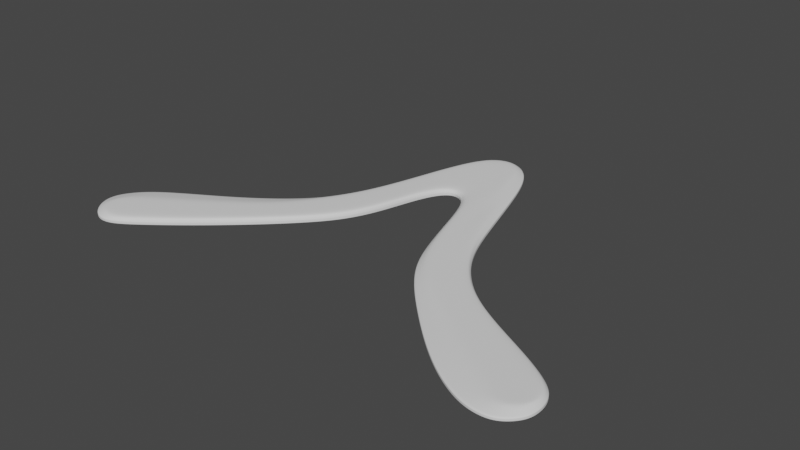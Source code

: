 # Source: fuzzyesque-1.blend  (saved by Blender 2.91.10; exported with 4.5.12 LTS)
import bpy
from mathutils import Matrix  # noqa: F401  (used for matrix-valued properties, if any)

bpy.ops.wm.read_factory_settings(use_empty=True)
scene = bpy.context.scene
scene.name = 'Scene'

# ---- collections
col_collection = bpy.data.collections.new('Collection'); scene.collection.children.link(col_collection)

# ---- world
world_world = bpy.data.worlds.new('World'); scene.world = world_world
world_world.use_nodes = True; world_world.node_tree.nodes.clear()
_N = world_world.node_tree.nodes; _L = world_world.node_tree.links
n0 = _N.new('ShaderNodeOutputWorld'); n0.name = 'World Output'; n0.location = (300, 300)
n1 = _N.new('ShaderNodeBackground'); n1.name = 'Background'; n1.location = (10, 300)
n1.inputs[0].default_value = (0.05088, 0.05088, 0.05088, 1.0)
_L.new(n1.outputs[0], n0.inputs[0])
n0.is_active_output = True
world_world.color = (0.05088, 0.05088, 0.05088)
world_world.use_sun_shadow = False
world_world.sun_shadow_jitter_overblur = 0.0

# ---- meshes
me_beziercircle = bpy.data.meshes.new('BezierCircle')
me_beziercircle.from_pydata([(-0.146, -0.01081, 0.0), (-0.1412, -0.0003425, 0.0), (-0.1314, 0.009815, 0.0), (-0.1122, 0.0213, 0.0), (-0.09111, 0.03328, 0.0), (-0.06892, 0.04881, 0.0), (-0.05127, 0.06613, 0.0), (-0.0401, 0.08664, 0.0), (-0.03287, 0.1097, 0.0), (-0.02648, 0.1334, 0.0), (-0.01996, 0.1539, 0.0), (-0.01184, 0.1657, 0.0), (0.0, 0.1709, 0.0), (0.01219, 0.1646, 0.0), (0.02115, 0.1499, 0.0), (0.02917, 0.1254, 0.0), (0.03752, 0.09719, 0.0), (0.04706, 0.0663, 0.0), (0.06092, 0.04474, 0.0), (0.0779, 0.02896, 0.0), (0.0998, 0.0162, 0.0), (0.1219, 0.005038, 0.0), (0.1395, -0.005915, 0.0), (0.1457, -0.01473, 0.0), (0.1464, -0.02505, 0.0), (0.1262, -0.04016, 0.0), (0.1144, -0.03739, 0.0), (0.09713, -0.02756, 0.0), (0.07926, -0.01298, 0.0), (0.06182, 0.00385, 0.0), (0.04589, 0.02044, 0.0), (0.03337, 0.0373, 0.0), (0.02544, 0.05712, 0.0), (0.01893, 0.07863, 0.0), (0.0133, 0.09756, 0.0), (0.007783, 0.1105, 0.0), (0.0, 0.1154, 0.0), (-0.006923, 0.112, 0.0), (-0.01231, 0.1019, 0.0), (-0.01658, 0.08776, 0.0), (-0.02108, 0.07163, 0.0), (-0.0269, 0.0579, 0.0), (-0.03554, 0.04481, 0.0), (-0.05341, 0.02603, 0.0), (-0.07449, 0.006683, 0.0), (-0.09399, -0.009633, 0.0), (-0.1124, -0.02377, 0.0), (-0.1225, -0.02992, 0.0), (-0.132, -0.03017, 0.0), (0.1362, -0.0392, 0.0), (0.0, 0.1677, 0.0), (0.0, 0.1165, 0.0), (0.0113, 0.1615, 0.0), (0.008024, 0.1134, 0.0), (0.01853, 0.1324, 0.0), (0.01401, 0.1023, 0.0), (0.02807, 0.115, -0.0007255), (0.01986, 0.08287, 0.0), (0.03566, 0.09101, 0.0), (0.02653, 0.06075, 0.0), (0.04651, 0.06498, 0.0), (0.03544, 0.0417, 0.0), (0.06032, 0.04376, 0.0), (0.04925, 0.02605, 0.0), (0.07725, 0.02795, 0.0), (0.06718, 0.01222, 0.0), (0.09897, 0.01502, 0.0), (0.08611, -0.003256, 0.0), (0.1209, 0.003725, 0.0), (0.1054, -0.0167, 0.0), (0.1385, -0.007184, 0.0), (0.1227, -0.0269, 0.0), (-0.01159, 0.1625, 0.0), (-0.007006, 0.113, 0.0), (-0.01889, 0.1467, 0.0), (-0.01255, 0.1035, 0.0), (-0.0251, 0.127, 0.0), (-0.01688, 0.08915, 0.0), (-0.03122, 0.1044, 0.0), (-0.02144, 0.07279, 0.0), (-0.03905, 0.0815, 0.0), (-0.0273, 0.05878, 0.0), (-0.04907, 0.06315, 0.0), (-0.03602, 0.04546, 0.0), (-0.06375, 0.04122, 0.0), (-0.05383, 0.02665, 0.0), (-0.08557, 0.02442, 0.0), (-0.07495, 0.007405, 0.0), (-0.1062, 0.01099, 0.0), (-0.09449, -0.008793, 0.0), (-0.1252, -0.000902, 0.0), (-0.1134, -0.02239, 0.0), (0.1441, -0.01612, 0.0), (0.1294, -0.03183, 0.0), (-0.1332, -0.005735, 0.0), (-0.1208, -0.02738, 0.0), (-0.1362, -0.01177, 0.0), (-0.1299, -0.02628, 0.0), (0.1427, -0.02397, 0.0), (0.1358, -0.03118, 0.0), (-0.1416, -0.02199, 0.0), (0.0, 0.1436, 0.0), (0.009701, 0.138, 0.0), (0.01639, 0.1182, 0.0), (0.02297, 0.09707, 0.0), (0.0302, 0.0729, 0.0), (0.04026, 0.05293, 0.0), (0.05436, 0.03422, 0.0), (0.07176, 0.01937, 0.0), (0.09196, 0.005053, 0.0), (0.1125, -0.007412, 0.0), (0.1299, -0.01794, 0.0), (-0.009211, 0.1406, 0.0), (-0.01606, 0.1274, 0.0), (-0.02144, 0.1102, 0.0), (-0.02687, 0.09032, 0.0), (-0.03395, 0.0704, 0.0), (-0.04326, 0.05527, 0.0), (-0.05942, 0.03486, 0.0), (-0.08093, 0.01699, 0.0), (-0.1011, 0.002352, 0.0), (-0.1201, -0.009878, 0.0), (0.1372, -0.02523, 0.0), (-0.1293, -0.01362, 0.0), (0.1439, -0.03194, 0.0), (-0.1391, -0.0194, 0.0), (0.1406, -0.02826, 0.0)], [], [(51, 36, 35, 53), (53, 35, 34, 55), (55, 34, 33, 57), (57, 33, 32, 59), (59, 32, 31, 61), (61, 31, 30, 63), (63, 30, 29, 65), (65, 29, 28, 67), (67, 28, 27, 69), (69, 27, 26, 71), (73, 37, 36, 51), (75, 38, 37, 73), (77, 39, 38, 75), (79, 40, 39, 77), (81, 41, 40, 79), (83, 42, 41, 81), (85, 43, 42, 83), (87, 44, 43, 85), (89, 45, 44, 87), (91, 46, 45, 89), (71, 26, 25, 93), (95, 47, 46, 91), (97, 48, 47, 95), (99, 93, 25, 49), (24, 23, 92, 98), (126, 122, 93, 99), (0, 96, 94, 1), (125, 97, 95, 123), (1, 94, 90, 2), (123, 95, 91, 121), (22, 70, 92, 23), (111, 71, 93, 122), (2, 90, 88, 3), (121, 91, 89, 120), (3, 88, 86, 4), (120, 89, 87, 119), (4, 86, 84, 5), (119, 87, 85, 118), (5, 84, 82, 6), (118, 85, 83, 117), (6, 82, 80, 7), (117, 83, 81, 116), (7, 80, 78, 8), (116, 81, 79, 115), (8, 78, 76, 9), (115, 79, 77, 114), (9, 76, 74, 10), (114, 77, 75, 113), (10, 74, 72, 11), (113, 75, 73, 112), (11, 72, 50, 12), (112, 73, 51, 101), (21, 68, 70, 22), (110, 69, 71, 111), (20, 66, 68, 21), (109, 67, 69, 110), (19, 64, 66, 20), (108, 65, 67, 109), (18, 62, 64, 19), (107, 63, 65, 108), (17, 60, 62, 18), (106, 61, 63, 107), (16, 58, 60, 17), (105, 59, 61, 106), (15, 56, 58, 16), (104, 57, 59, 105), (14, 54, 56, 15), (103, 55, 57, 104), (13, 52, 54, 14), (102, 53, 55, 103), (12, 50, 52, 13), (101, 51, 53, 102), (100, 48, 97, 125), (124, 126, 99, 49), (24, 98, 126, 124), (0, 100, 125, 96), (50, 101, 102, 52), (52, 102, 103, 54), (54, 103, 104, 56), (56, 104, 105, 58), (58, 105, 106, 60), (60, 106, 107, 62), (62, 107, 108, 64), (64, 108, 109, 66), (66, 109, 110, 68), (68, 110, 111, 70), (72, 112, 101, 50), (74, 113, 112, 72), (76, 114, 113, 74), (78, 115, 114, 76), (80, 116, 115, 78), (82, 117, 116, 80), (84, 118, 117, 82), (86, 119, 118, 84), (88, 120, 119, 86), (90, 121, 120, 88), (70, 111, 122, 92), (94, 123, 121, 90), (96, 125, 123, 94), (98, 92, 122, 126)])
me_beziercircle.polygons.foreach_set('use_smooth', [True] * 100)
_k = {(1, 2): 0.89804, (2, 3): 0.89804, (3, 4): 0.89804, (4, 5): 0.89804, (5, 6): 0.89804, (6, 7): 0.89804, (7, 8): 0.89804, (8, 9): 0.89804, (9, 10): 0.89804, (10, 11): 0.89804, (11, 12): 0.89804, (12, 13): 0.89804, (13, 14): 0.89804, (14, 15): 0.89804, (15, 16): 0.89804, (16, 17): 0.89804, (17, 18): 0.89804, (18, 19): 0.89804, (19, 20): 0.89804, (20, 21): 0.89804, (21, 22): 0.89804, (22, 23): 0.89804, (25, 26): 0.89804, (26, 27): 0.89804, (27, 28): 0.89804, (28, 29): 0.89804, (29, 30): 0.89804, (30, 31): 0.89804, (31, 32): 0.89804, (32, 33): 0.89804, (33, 34): 0.89804, (34, 35): 0.89804, (35, 36): 0.89804, (36, 37): 0.89804, (37, 38): 0.89804, (38, 39): 0.89804, (39, 40): 0.89804, (40, 41): 0.89804, (41, 42): 0.89804, (42, 43): 0.89804, (43, 44): 0.89804, (44, 45): 0.89804, (45, 46): 0.89804, (46, 47): 0.89804, (0, 100): 0.89804, (49, 124): 0.89804, (94, 96): 0.25882, (95, 97): 0.25882, (90, 94): 0.25882, (91, 95): 0.25882, (70, 92): 0.25882, (71, 93): 0.25882, (88, 90): 0.25882, (89, 91): 0.25882, (86, 88): 0.25882, (87, 89): 0.25882, (84, 86): 0.25882, (85, 87): 0.25882, (82, 84): 0.25882, (83, 85): 0.25882, (80, 82): 0.25882, (81, 83): 0.25882, (78, 80): 0.25882, (79, 81): 0.25882, (76, 78): 0.25882, (77, 79): 0.25882, (74, 76): 0.25882, (75, 77): 0.25882, (72, 74): 0.25882, (73, 75): 0.25882, (50, 72): 0.25882, (51, 73): 0.25882, (68, 70): 0.25882, (69, 71): 0.25882, (66, 68): 0.25882, (67, 69): 0.25882, (64, 66): 0.25882, (65, 67): 0.25882, (62, 64): 0.25882, (63, 65): 0.25882, (60, 62): 0.25882, (61, 63): 0.25882, (58, 60): 0.25882, (59, 61): 0.25882, (56, 58): 0.25882, (57, 59): 0.25882, (54, 56): 0.25882, (55, 57): 0.25882, (52, 54): 0.25882, (53, 55): 0.25882, (50, 52): 0.25882, (51, 53): 0.25882, (96, 125): 0.25882, (47, 48): 0.89804, (92, 98): 0.25882, (93, 99): 0.25882, (99, 126): 0.25882, (0, 1): 0.89804, (23, 24): 0.89804, (25, 49): 0.89804, (48, 100): 0.89804, (24, 124): 0.89804, (97, 125): 0.25882, (98, 126): 0.25882}
me_beziercircle.attributes.new('crease_edge', 'FLOAT', 'EDGE').data.foreach_set('value', [_k.get((min(e.vertices), max(e.vertices)), 0.0) for e in me_beziercircle.edges])
_uv = me_beziercircle.uv_layers.new(name='UVMap')
_uv.uv.foreach_set('vector', [0.0, 0.0, 0.0, 0.0, 0.0, 0.0, 0.0, 0.0, 0.0, 0.0, 0.0, 0.0, 0.0, 0.0, 0.0, 0.0, 0.0, 0.0, 0.0, 0.0, 0.0, 0.0, 0.0, 0.0, 0.0, 0.0, 0.0, 0.0, 0.0, 0.0, 0.0, 0.0, 0.0, 0.0, 0.0, 0.0, 0.0, 0.0, 0.0, 0.0, 0.0, 0.0, 0.0, 0.0, 0.0, 0.0, 0.0, 0.0, 0.0, 0.0, 0.0, 0.0, 0.0, 0.0, 0.0, 0.0, 0.0, 0.0, 0.0, 0.0, 0.0, 0.0, 0.0, 0.0, 0.0, 0.0, 0.0, 0.0, 0.0, 0.0, 0.0, 0.0, 0.0, 0.0, 0.0, 0.0, 0.0, 0.0, 0.0, 0.0, 0.0, 0.0, 0.0, 0.0, 0.0, 0.0, 0.0, 0.0, 0.0, 0.0, 0.0, 0.0, 0.0, 0.0, 0.0, 0.0, 0.0, 0.0, 0.0, 0.0, 0.0, 0.0, 0.0, 0.0, 0.0, 0.0, 0.0, 0.0, 0.0, 0.0, 0.0, 0.0, 0.0, 0.0, 0.0, 0.0, 0.0, 0.0, 0.0, 0.0, 0.0, 0.0, 0.0, 0.0, 0.0, 0.0, 0.0, 0.0, 0.0, 0.0, 0.0, 0.0, 0.0, 0.0, 0.0, 0.0, 0.0, 0.0, 0.0, 0.0, 0.0, 0.0, 0.0, 0.0, 0.0, 0.0, 0.0, 0.0, 0.0, 0.0, 0.0, 0.0, 0.0, 0.0, 0.0, 0.0, 0.0, 0.0, 0.0, 0.0, 0.0, 0.0, 0.0, 0.0, 0.0, 0.0, 0.0, 0.0, 0.0, 0.0, 0.0, 0.0, 0.0, 0.0, 0.0, 0.0, 0.0, 0.0, 0.0, 0.0, 0.0, 0.0, 0.0, 0.0, 0.0, 0.0, 0.0, 0.0, 0.0, 0.0, 0.0, 0.0, 0.0, 0.0, 0.0, 0.0, 0.0, 0.0, 0.0, 0.0, 0.0, 0.0, 0.0, 0.0, 0.0, 0.0, 0.0, 0.0, 0.0, 0.0, 0.0, 0.0, 0.0, 0.0, 0.0, 0.0, 0.0, 0.0, 0.0, 0.0, 0.0, 0.0, 0.0, 0.0, 0.0, 0.0, 0.0, 0.0, 0.0, 0.0, 0.0, 0.0, 0.0, 0.0, 0.0, 0.0, 0.0, 0.0, 0.0, 0.0, 0.0, 0.0, 0.0, 0.0, 0.0, 0.0, 0.0, 0.0, 0.0, 0.0, 0.0, 0.0, 0.0, 0.0, 0.0, 0.0, 0.0, 0.0, 0.0, 0.0, 0.0, 0.0, 0.0, 0.0, 0.0, 0.0, 0.0, 0.0, 0.0, 0.0, 0.0, 0.0, 0.0, 0.0, 0.0, 0.0, 0.0, 0.0, 0.0, 0.0, 0.0, 0.0, 0.0, 0.0, 0.0, 0.0, 0.0, 0.0, 0.0, 0.0, 0.0, 0.0, 0.0, 0.0, 0.0, 0.0, 0.0, 0.0, 0.0, 0.0, 0.0, 0.0, 0.0, 0.0, 0.0, 0.0, 0.0, 0.0, 0.0, 0.0, 0.0, 0.0, 0.0, 0.0, 0.0, 0.0, 0.0, 0.0, 0.0, 0.0, 0.0, 0.0, 0.0, 0.0, 0.0, 0.0, 0.0, 0.0, 0.0, 0.0, 0.0, 0.0, 0.0, 0.0, 0.0, 0.0, 0.0, 0.0, 0.0, 0.0, 0.0, 0.0, 0.0, 0.0, 0.0, 0.0, 0.0, 0.0, 0.0, 0.0, 0.0, 0.0, 0.0, 0.0, 0.0, 0.0, 0.0, 0.0, 0.0, 0.0, 0.0, 0.0, 0.0, 0.0, 0.0, 0.0, 0.0, 0.0, 0.0, 0.0, 0.0, 0.0, 0.0, 0.0, 0.0, 0.0, 0.0, 0.0, 0.0, 0.0, 0.0, 0.0, 0.0, 0.0, 0.0, 0.0, 0.0, 0.0, 0.0, 0.0, 0.0, 0.0, 0.0, 0.0, 0.0, 0.0, 0.0, 0.0, 0.0, 0.0, 0.0, 0.0, 0.0, 0.0, 0.0, 0.0, 0.0, 0.0, 0.0, 0.0, 0.0, 0.0, 0.0, 0.0, 0.0, 0.0, 0.0, 0.0, 0.0, 0.0, 0.0, 0.0, 0.0, 0.0, 0.0, 0.0, 0.0, 0.0, 0.0, 0.0, 0.0, 0.0, 0.0, 0.0, 0.0, 0.0, 0.0, 0.0, 0.0, 0.0, 0.0, 0.0, 0.0, 0.0, 0.0, 0.0, 0.0, 0.0, 0.0, 0.0, 0.0, 0.0, 0.0, 0.0, 0.0, 0.0, 0.0, 0.0, 0.0, 0.0, 0.0, 0.0, 0.0, 0.0, 0.0, 0.0, 0.0, 0.0, 0.0, 0.0, 0.0, 0.0, 0.0, 0.0, 0.0, 0.0, 0.0, 0.0, 0.0, 0.0, 0.0, 0.0, 0.0, 0.0, 0.0, 0.0, 0.0, 0.0, 0.0, 0.0, 0.0, 0.0, 0.0, 0.0, 0.0, 0.0, 0.0, 0.0, 0.0, 0.0, 0.0, 0.0, 0.0, 0.0, 0.0, 0.0, 0.0, 0.0, 0.0, 0.0, 0.0, 0.0, 0.0, 0.0, 0.0, 0.0, 0.0, 0.0, 0.0, 0.0, 0.0, 0.0, 0.0, 0.0, 0.0, 0.0, 0.0, 0.0, 0.0, 0.0, 0.0, 0.0, 0.0, 0.0, 0.0, 0.0, 0.0, 0.0, 0.0, 0.0, 0.0, 0.0, 0.0, 0.0, 0.0, 0.0, 0.0, 0.0, 0.0, 0.0, 0.0, 0.0, 0.0, 0.0, 0.0, 0.0, 0.0, 0.0, 0.0, 0.0, 0.0, 0.0, 0.0, 0.0, 0.0, 0.0, 0.0, 0.0, 0.0, 0.0, 0.0, 0.0, 0.0, 0.0, 0.0, 0.0, 0.0, 0.0, 0.0, 0.0, 0.0, 0.0, 0.0, 0.0, 0.0, 0.0, 0.0, 0.0, 0.0, 0.0, 0.0, 0.0, 0.0, 0.0, 0.0, 0.0, 0.0, 0.0, 0.0, 0.0, 0.0, 0.0, 0.0, 0.0, 0.0, 0.0, 0.0, 0.0, 0.0, 0.0, 0.0, 0.0, 0.0, 0.0, 0.0, 0.0, 0.0, 0.0, 0.0, 0.0, 0.0, 0.0, 0.0, 0.0, 0.0, 0.0, 0.0, 0.0, 0.0, 0.0, 0.0, 0.0, 0.0, 0.0, 0.0, 0.0, 0.0, 0.0, 0.0, 0.0, 0.0, 0.0, 0.0, 0.0, 0.0, 0.0, 0.0, 0.0, 0.0, 0.0, 0.0, 0.0, 0.0, 0.0, 0.0, 0.0, 0.0, 0.0, 0.0, 0.0, 0.0, 0.0, 0.0, 0.0, 0.0, 0.0, 0.0, 0.0, 0.0, 0.0, 0.0, 0.0, 0.0, 0.0, 0.0, 0.0, 0.0, 0.0, 0.0, 0.0, 0.0, 0.0, 0.0, 0.0, 0.0, 0.0, 0.0, 0.0, 0.0, 0.0, 0.0, 0.0, 0.0, 0.0, 0.0, 0.0, 0.0, 0.0, 0.0, 0.0, 0.0, 0.0, 0.0, 0.0, 0.0, 0.0, 0.0, 0.0, 0.0, 0.0, 0.0, 0.0, 0.0, 0.0, 0.0, 0.0, 0.0, 0.0, 0.0, 0.0, 0.0, 0.0, 0.0, 0.0, 0.0, 0.0, 0.0, 0.0, 0.0, 0.0, 0.0, 0.0, 0.0, 0.0, 0.0, 0.0, 0.0, 0.0, 0.0, 0.0, 0.0, 0.0, 0.0, 0.0, 0.0, 0.0, 0.0, 0.0, 0.0, 0.0, 0.0, 0.0, 0.0, 0.0, 0.0, 0.0, 0.0, 0.0, 0.0, 0.0, 0.0, 0.0, 0.0, 0.0, 0.0, 0.0, 0.0, 0.0, 0.0, 0.0, 0.0, 0.0, 0.0, 0.0, 0.0, 0.0, 0.0, 0.0, 0.0, 0.0, 0.0, 0.0, 0.0, 0.0, 0.0, 0.0, 0.0, 0.0, 0.0, 0.0, 0.0, 0.0, 0.0, 0.0, 0.0, 0.0, 0.0, 0.0, 0.0, 0.0])
me_beziercircle.use_remesh_fix_poles = True
me_beziercircle.use_remesh_preserve_attributes = False
me_beziercircle.use_mirror_vertex_groups = False
me_beziercircle.update()

# ---- objects
ob_beziercircle = bpy.data.objects.new('BezierCircle', me_beziercircle)

# ---- transforms, parenting, visibility, modifiers, constraints
ob_beziercircle.location = (0.0, 0.0, 0.0)
ob_beziercircle.lineart.crease_threshold = 0.0
_vg = ob_beziercircle.vertex_groups.new(name='airfoil')
_vg.add([50, 51, 52, 53, 54, 55, 56, 57, 58, 59, 60, 61, 62, 63, 64, 65, 66, 67, 68, 69, 70, 71, 72, 73, 74, 75, 76, 77, 78, 79, 80, 81, 82, 83, 84, 85, 86, 87, 88, 89, 90, 91, 92, 93, 94, 95, 96, 97, 98, 99, 101, 102, 103, 104, 105, 106, 107, 108, 109, 110, 111, 112, 113, 114, 115, 116, 117, 118, 119, 120, 121, 122, 123, 125, 126], 1.0, 'REPLACE')
_m = ob_beziercircle.modifiers.new('Solidify', 'SOLIDIFY')
_m.thickness = 0.004
_m.thickness_vertex_group = 0.4
_m.offset = 1.0
_m.vertex_group = 'airfoil'
_m = ob_beziercircle.modifiers.new('Subdivision', 'SUBSURF')
_m.uv_smooth = 'PRESERVE_CORNERS'
_m.levels = 3
_m.render_levels = 3

# ---- collection membership
col_collection.objects.link(ob_beziercircle)

# ---- scene / render settings (as saved in the file)
scene.frame_start = 1; scene.frame_end = 250; scene.frame_set(1)
scene.render.engine = 'BLENDER_EEVEE_NEXT'
scene.cycles.use_denoising = False
scene.cycles.samples = 128
scene.cycles.sampling_pattern = 'TABULATED_SOBOL'
scene.cycles.use_adaptive_sampling = False
scene.cycles.use_light_tree = False
scene.view_settings.view_transform = 'Filmic'
bpy.context.view_layer.update()

# ---- added for rendering (the .blend has no active camera and no usable light): camera, sun
cam_auto = bpy.data.cameras.new('AutoCamera')
cam_auto.lens = 50.0
cam_auto.sensor_width = 36.0
cam_auto.clip_end = 1000.0
ob_auto_camera = bpy.data.objects.new('AutoCamera', cam_auto)
scene.collection.objects.link(ob_auto_camera)
ob_auto_camera.location = (0.33386, -0.335, 0.268551)
ob_auto_camera.rotation_euler = (1.09748, -7.21219e-08, 0.694738)
scene.camera = ob_auto_camera
light_auto_sun = bpy.data.lights.new('AutoSun', 'SUN')
light_auto_sun.energy = 3.0
light_auto_sun.angle = 0.0523599
ob_auto_sun = bpy.data.objects.new('AutoSun', light_auto_sun)
scene.collection.objects.link(ob_auto_sun)
ob_auto_sun.rotation_euler = (0.872665, 0.174533, 0.523599)
bpy.context.view_layer.update()
